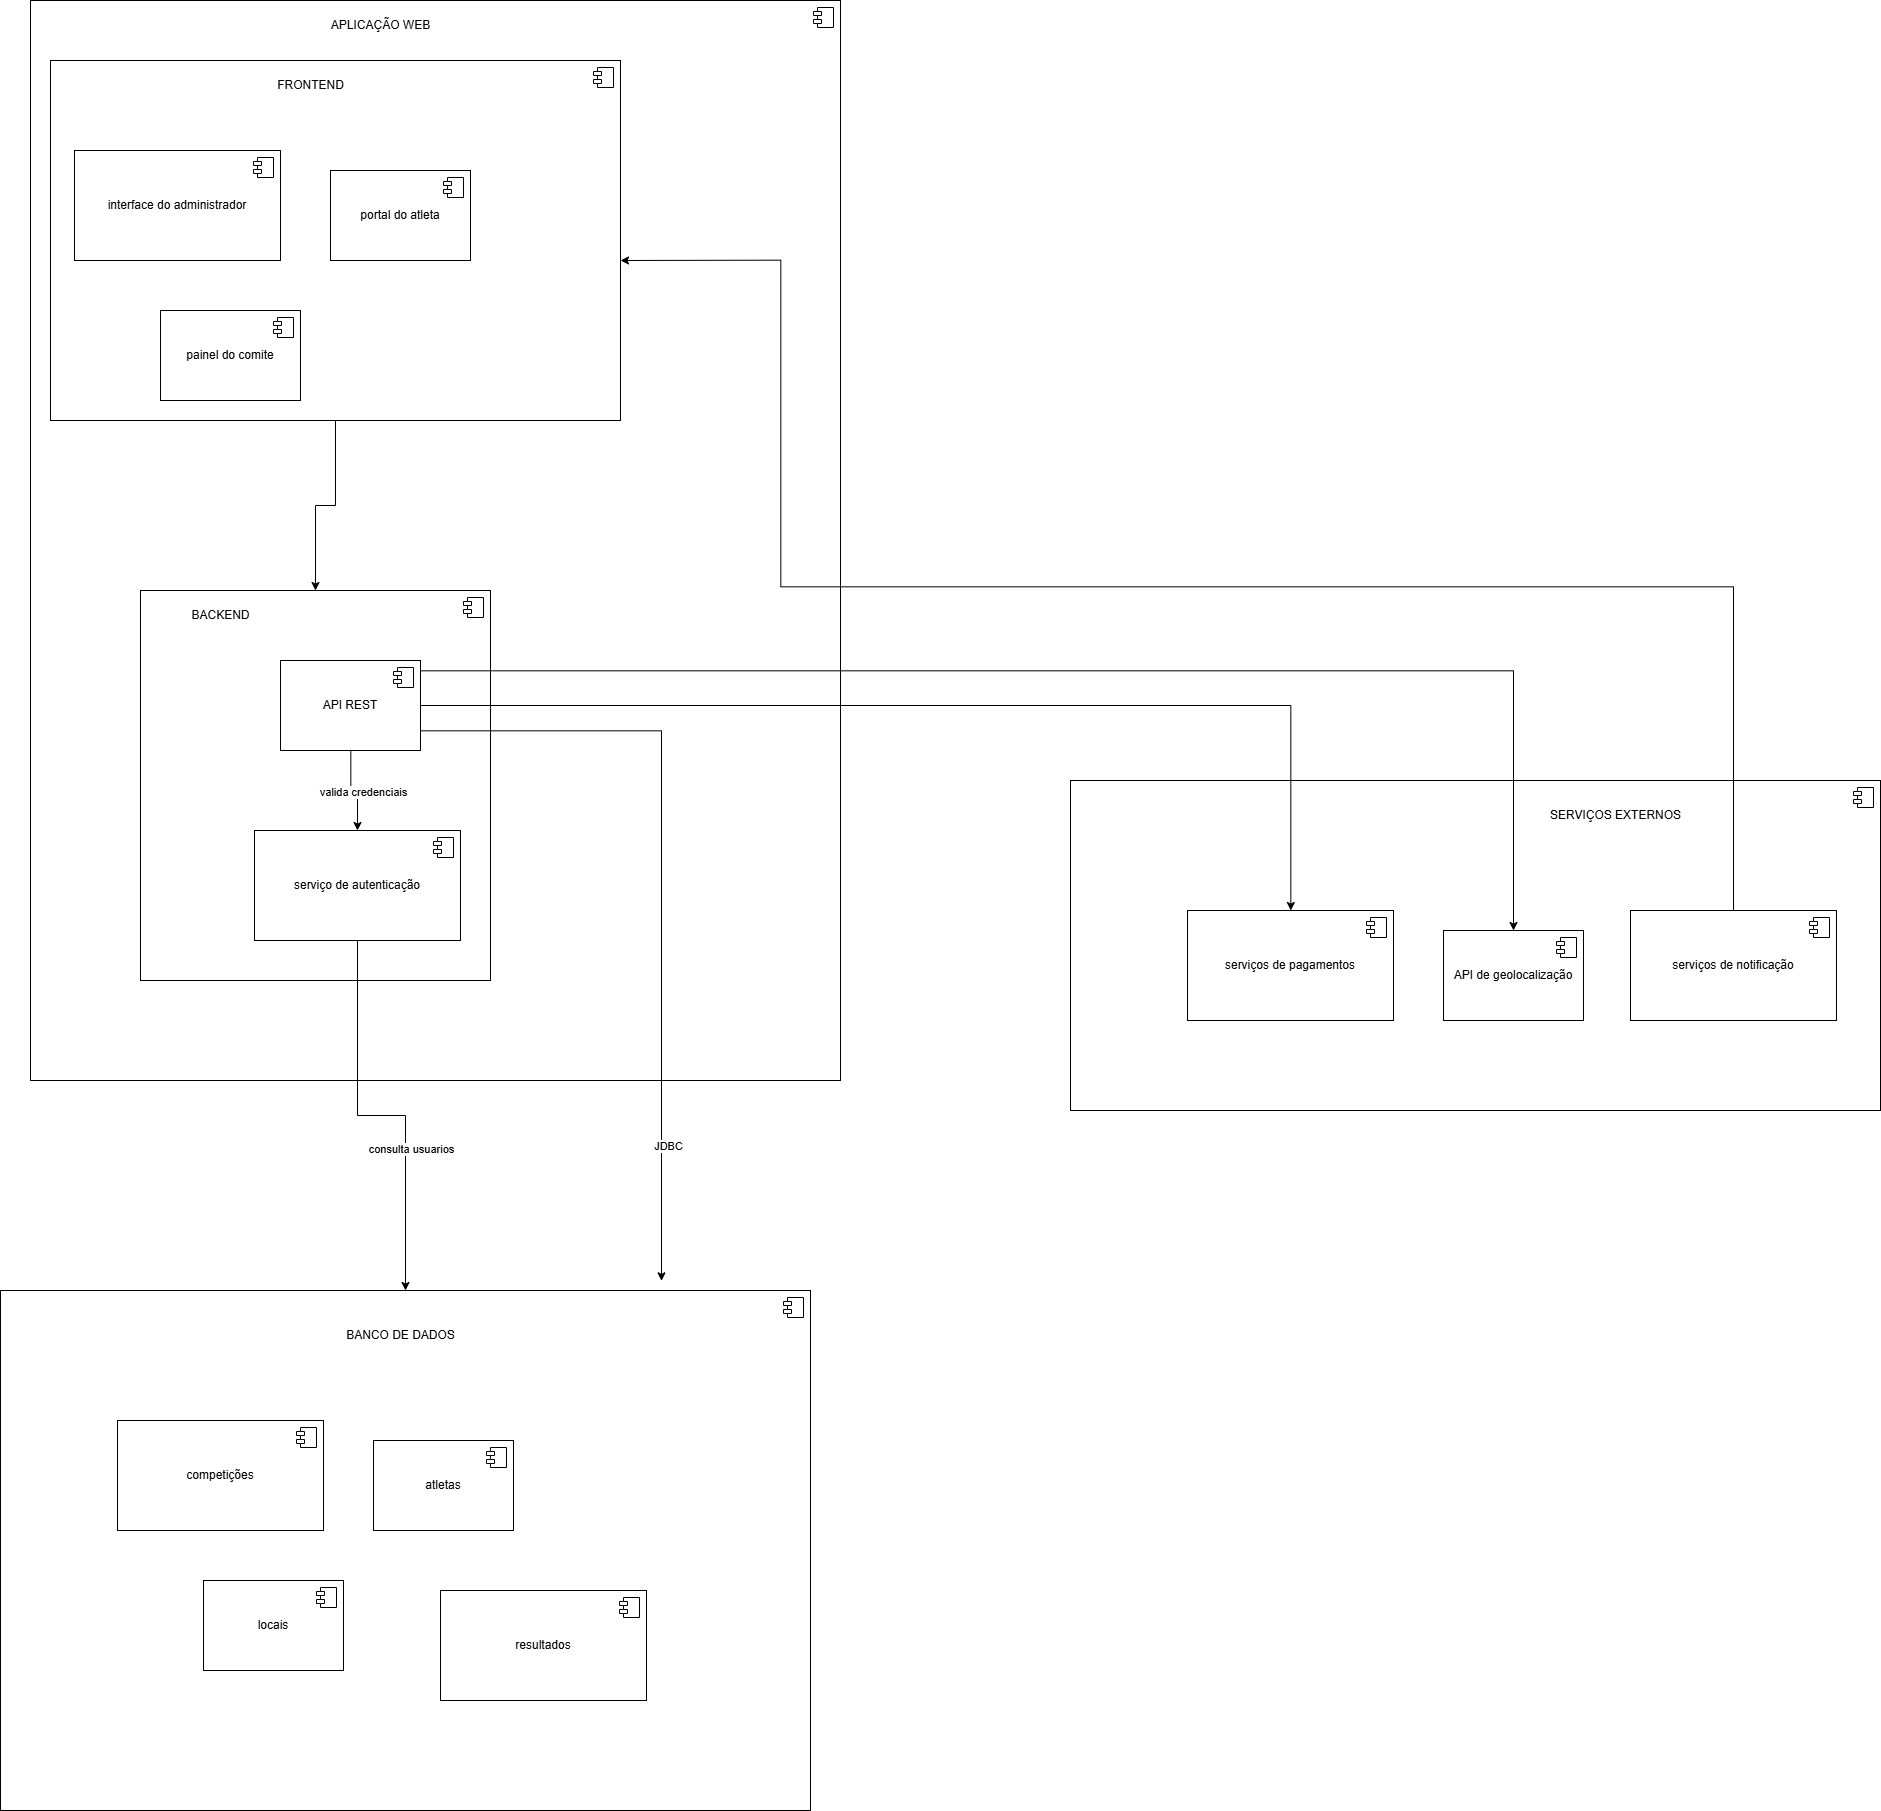

The diagram above was exported from draw.io. Its source (the exported page's mxGraphModel, read from the mxfile embedded in the PNG):
<mxGraphModel dx="5293" dy="4853" grid="1" gridSize="10" guides="1" tooltips="1" connect="1" arrows="1" fold="1" page="1" pageScale="1" pageWidth="827" pageHeight="1169" math="0" shadow="0">
  <root>
    <mxCell id="0" />
    <mxCell id="1" parent="0" />
    <mxCell id="IWRpcxTHR9jqZ0hSTlpp-1" value="" style="html=1;dropTarget=0;whiteSpace=wrap;movable=0;resizable=0;rotatable=0;deletable=0;editable=0;locked=1;connectable=0;" vertex="1" parent="1">
      <mxGeometry x="190" y="80" width="810" height="1080" as="geometry" />
    </mxCell>
    <mxCell id="IWRpcxTHR9jqZ0hSTlpp-2" value="" style="shape=module;jettyWidth=8;jettyHeight=4;" vertex="1" parent="IWRpcxTHR9jqZ0hSTlpp-1">
      <mxGeometry x="1" width="20" height="20" relative="1" as="geometry">
        <mxPoint x="-27" y="7" as="offset" />
      </mxGeometry>
    </mxCell>
    <mxCell id="IWRpcxTHR9jqZ0hSTlpp-65" style="edgeStyle=orthogonalEdgeStyle;rounded=0;orthogonalLoop=1;jettySize=auto;html=1;entryX=0.5;entryY=0;entryDx=0;entryDy=0;" edge="1" parent="1" source="IWRpcxTHR9jqZ0hSTlpp-3" target="IWRpcxTHR9jqZ0hSTlpp-12">
      <mxGeometry relative="1" as="geometry" />
    </mxCell>
    <mxCell id="IWRpcxTHR9jqZ0hSTlpp-3" value="" style="html=1;dropTarget=0;whiteSpace=wrap;movable=1;resizable=1;rotatable=1;deletable=1;editable=1;locked=0;connectable=1;" vertex="1" parent="1">
      <mxGeometry x="210" y="140" width="570" height="360" as="geometry" />
    </mxCell>
    <mxCell id="IWRpcxTHR9jqZ0hSTlpp-4" value="" style="shape=module;jettyWidth=8;jettyHeight=4;" vertex="1" parent="IWRpcxTHR9jqZ0hSTlpp-3">
      <mxGeometry x="1" width="20" height="20" relative="1" as="geometry">
        <mxPoint x="-27" y="7" as="offset" />
      </mxGeometry>
    </mxCell>
    <mxCell id="IWRpcxTHR9jqZ0hSTlpp-5" value="interface do administrador" style="html=1;dropTarget=0;whiteSpace=wrap;" vertex="1" parent="1">
      <mxGeometry x="234" y="230" width="206" height="110" as="geometry" />
    </mxCell>
    <mxCell id="IWRpcxTHR9jqZ0hSTlpp-6" value="" style="shape=module;jettyWidth=8;jettyHeight=4;" vertex="1" parent="IWRpcxTHR9jqZ0hSTlpp-5">
      <mxGeometry x="1" width="20" height="20" relative="1" as="geometry">
        <mxPoint x="-27" y="7" as="offset" />
      </mxGeometry>
    </mxCell>
    <mxCell id="IWRpcxTHR9jqZ0hSTlpp-7" value="portal do atleta" style="html=1;dropTarget=0;whiteSpace=wrap;" vertex="1" parent="1">
      <mxGeometry x="490" y="250" width="140" height="90" as="geometry" />
    </mxCell>
    <mxCell id="IWRpcxTHR9jqZ0hSTlpp-8" value="" style="shape=module;jettyWidth=8;jettyHeight=4;" vertex="1" parent="IWRpcxTHR9jqZ0hSTlpp-7">
      <mxGeometry x="1" width="20" height="20" relative="1" as="geometry">
        <mxPoint x="-27" y="7" as="offset" />
      </mxGeometry>
    </mxCell>
    <mxCell id="IWRpcxTHR9jqZ0hSTlpp-9" value="painel do comite" style="html=1;dropTarget=0;whiteSpace=wrap;" vertex="1" parent="1">
      <mxGeometry x="320" y="390" width="140" height="90" as="geometry" />
    </mxCell>
    <mxCell id="IWRpcxTHR9jqZ0hSTlpp-10" value="" style="shape=module;jettyWidth=8;jettyHeight=4;" vertex="1" parent="IWRpcxTHR9jqZ0hSTlpp-9">
      <mxGeometry x="1" width="20" height="20" relative="1" as="geometry">
        <mxPoint x="-27" y="7" as="offset" />
      </mxGeometry>
    </mxCell>
    <mxCell id="IWRpcxTHR9jqZ0hSTlpp-11" value="FRONTEND" style="text;html=1;align=center;verticalAlign=middle;resizable=0;points=[];autosize=1;strokeColor=none;fillColor=none;" vertex="1" parent="1">
      <mxGeometry x="425" y="150" width="90" height="30" as="geometry" />
    </mxCell>
    <mxCell id="IWRpcxTHR9jqZ0hSTlpp-12" value="" style="html=1;dropTarget=0;whiteSpace=wrap;" vertex="1" parent="1">
      <mxGeometry x="300" y="670" width="350" height="390" as="geometry" />
    </mxCell>
    <mxCell id="IWRpcxTHR9jqZ0hSTlpp-13" value="" style="shape=module;jettyWidth=8;jettyHeight=4;" vertex="1" parent="IWRpcxTHR9jqZ0hSTlpp-12">
      <mxGeometry x="1" width="20" height="20" relative="1" as="geometry">
        <mxPoint x="-27" y="7" as="offset" />
      </mxGeometry>
    </mxCell>
    <mxCell id="IWRpcxTHR9jqZ0hSTlpp-50" style="edgeStyle=orthogonalEdgeStyle;rounded=0;orthogonalLoop=1;jettySize=auto;html=1;" edge="1" parent="1" source="IWRpcxTHR9jqZ0hSTlpp-14" target="IWRpcxTHR9jqZ0hSTlpp-36">
      <mxGeometry relative="1" as="geometry" />
    </mxCell>
    <mxCell id="IWRpcxTHR9jqZ0hSTlpp-51" value="consulta usuarios" style="edgeLabel;html=1;align=center;verticalAlign=middle;resizable=0;points=[];" vertex="1" connectable="0" parent="IWRpcxTHR9jqZ0hSTlpp-50">
      <mxGeometry x="0.2663" y="3" relative="1" as="geometry">
        <mxPoint as="offset" />
      </mxGeometry>
    </mxCell>
    <mxCell id="IWRpcxTHR9jqZ0hSTlpp-14" value="serviço de autenticação" style="html=1;dropTarget=0;whiteSpace=wrap;" vertex="1" parent="1">
      <mxGeometry x="414" y="910" width="206" height="110" as="geometry" />
    </mxCell>
    <mxCell id="IWRpcxTHR9jqZ0hSTlpp-15" value="" style="shape=module;jettyWidth=8;jettyHeight=4;" vertex="1" parent="IWRpcxTHR9jqZ0hSTlpp-14">
      <mxGeometry x="1" width="20" height="20" relative="1" as="geometry">
        <mxPoint x="-27" y="7" as="offset" />
      </mxGeometry>
    </mxCell>
    <mxCell id="IWRpcxTHR9jqZ0hSTlpp-46" style="edgeStyle=orthogonalEdgeStyle;rounded=0;orthogonalLoop=1;jettySize=auto;html=1;entryX=0.5;entryY=0;entryDx=0;entryDy=0;" edge="1" parent="1" source="IWRpcxTHR9jqZ0hSTlpp-16" target="IWRpcxTHR9jqZ0hSTlpp-14">
      <mxGeometry relative="1" as="geometry" />
    </mxCell>
    <mxCell id="IWRpcxTHR9jqZ0hSTlpp-47" value="valida credenciais" style="edgeLabel;html=1;align=center;verticalAlign=middle;resizable=0;points=[];" vertex="1" connectable="0" parent="IWRpcxTHR9jqZ0hSTlpp-46">
      <mxGeometry x="0.0805" y="3" relative="1" as="geometry">
        <mxPoint y="-1" as="offset" />
      </mxGeometry>
    </mxCell>
    <mxCell id="IWRpcxTHR9jqZ0hSTlpp-48" style="edgeStyle=orthogonalEdgeStyle;rounded=0;orthogonalLoop=1;jettySize=auto;html=1;" edge="1" parent="1" source="IWRpcxTHR9jqZ0hSTlpp-16">
      <mxGeometry relative="1" as="geometry">
        <mxPoint x="820" y="1360" as="targetPoint" />
        <Array as="points">
          <mxPoint x="821" y="810" />
          <mxPoint x="821" y="1360" />
        </Array>
      </mxGeometry>
    </mxCell>
    <mxCell id="IWRpcxTHR9jqZ0hSTlpp-49" value="JDBC" style="edgeLabel;html=1;align=center;verticalAlign=middle;resizable=0;points=[];" vertex="1" connectable="0" parent="IWRpcxTHR9jqZ0hSTlpp-48">
      <mxGeometry x="0.6567" y="4" relative="1" as="geometry">
        <mxPoint as="offset" />
      </mxGeometry>
    </mxCell>
    <mxCell id="IWRpcxTHR9jqZ0hSTlpp-16" value="API REST" style="html=1;dropTarget=0;whiteSpace=wrap;" vertex="1" parent="1">
      <mxGeometry x="440" y="740" width="140" height="90" as="geometry" />
    </mxCell>
    <mxCell id="IWRpcxTHR9jqZ0hSTlpp-17" value="" style="shape=module;jettyWidth=8;jettyHeight=4;" vertex="1" parent="IWRpcxTHR9jqZ0hSTlpp-16">
      <mxGeometry x="1" width="20" height="20" relative="1" as="geometry">
        <mxPoint x="-27" y="7" as="offset" />
      </mxGeometry>
    </mxCell>
    <mxCell id="IWRpcxTHR9jqZ0hSTlpp-20" value="BACKEND" style="text;html=1;align=center;verticalAlign=middle;resizable=0;points=[];autosize=1;strokeColor=none;fillColor=none;" vertex="1" parent="1">
      <mxGeometry x="340" y="680" width="80" height="30" as="geometry" />
    </mxCell>
    <mxCell id="IWRpcxTHR9jqZ0hSTlpp-22" value="" style="ellipse;whiteSpace=wrap;html=1;align=center;aspect=fixed;fillColor=none;strokeColor=none;resizable=0;perimeter=centerPerimeter;rotatable=0;allowArrows=0;points=[];outlineConnect=1;" vertex="1" parent="1">
      <mxGeometry x="425" y="600" width="10" height="10" as="geometry" />
    </mxCell>
    <mxCell id="IWRpcxTHR9jqZ0hSTlpp-35" value="APLICAÇÃO WEB" style="text;html=1;align=center;verticalAlign=middle;resizable=0;points=[];autosize=1;strokeColor=none;fillColor=none;" vertex="1" parent="1">
      <mxGeometry x="480" y="90" width="120" height="30" as="geometry" />
    </mxCell>
    <mxCell id="IWRpcxTHR9jqZ0hSTlpp-36" value="" style="html=1;dropTarget=0;whiteSpace=wrap;movable=1;resizable=1;rotatable=1;deletable=1;editable=1;locked=0;connectable=1;" vertex="1" parent="1">
      <mxGeometry x="160" y="1370" width="810" height="520" as="geometry" />
    </mxCell>
    <mxCell id="IWRpcxTHR9jqZ0hSTlpp-37" value="" style="shape=module;jettyWidth=8;jettyHeight=4;" vertex="1" parent="IWRpcxTHR9jqZ0hSTlpp-36">
      <mxGeometry x="1" width="20" height="20" relative="1" as="geometry">
        <mxPoint x="-27" y="7" as="offset" />
      </mxGeometry>
    </mxCell>
    <mxCell id="IWRpcxTHR9jqZ0hSTlpp-38" value="competições" style="html=1;dropTarget=0;whiteSpace=wrap;" vertex="1" parent="1">
      <mxGeometry x="277" y="1500" width="206" height="110" as="geometry" />
    </mxCell>
    <mxCell id="IWRpcxTHR9jqZ0hSTlpp-39" value="" style="shape=module;jettyWidth=8;jettyHeight=4;" vertex="1" parent="IWRpcxTHR9jqZ0hSTlpp-38">
      <mxGeometry x="1" width="20" height="20" relative="1" as="geometry">
        <mxPoint x="-27" y="7" as="offset" />
      </mxGeometry>
    </mxCell>
    <mxCell id="IWRpcxTHR9jqZ0hSTlpp-40" value="atletas" style="html=1;dropTarget=0;whiteSpace=wrap;" vertex="1" parent="1">
      <mxGeometry x="533" y="1520" width="140" height="90" as="geometry" />
    </mxCell>
    <mxCell id="IWRpcxTHR9jqZ0hSTlpp-41" value="" style="shape=module;jettyWidth=8;jettyHeight=4;" vertex="1" parent="IWRpcxTHR9jqZ0hSTlpp-40">
      <mxGeometry x="1" width="20" height="20" relative="1" as="geometry">
        <mxPoint x="-27" y="7" as="offset" />
      </mxGeometry>
    </mxCell>
    <mxCell id="IWRpcxTHR9jqZ0hSTlpp-42" value="locais" style="html=1;dropTarget=0;whiteSpace=wrap;" vertex="1" parent="1">
      <mxGeometry x="363" y="1660" width="140" height="90" as="geometry" />
    </mxCell>
    <mxCell id="IWRpcxTHR9jqZ0hSTlpp-43" value="" style="shape=module;jettyWidth=8;jettyHeight=4;" vertex="1" parent="IWRpcxTHR9jqZ0hSTlpp-42">
      <mxGeometry x="1" width="20" height="20" relative="1" as="geometry">
        <mxPoint x="-27" y="7" as="offset" />
      </mxGeometry>
    </mxCell>
    <mxCell id="IWRpcxTHR9jqZ0hSTlpp-44" value="resultados" style="html=1;dropTarget=0;whiteSpace=wrap;" vertex="1" parent="1">
      <mxGeometry x="600" y="1670" width="206" height="110" as="geometry" />
    </mxCell>
    <mxCell id="IWRpcxTHR9jqZ0hSTlpp-45" value="" style="shape=module;jettyWidth=8;jettyHeight=4;" vertex="1" parent="IWRpcxTHR9jqZ0hSTlpp-44">
      <mxGeometry x="1" width="20" height="20" relative="1" as="geometry">
        <mxPoint x="-27" y="7" as="offset" />
      </mxGeometry>
    </mxCell>
    <mxCell id="IWRpcxTHR9jqZ0hSTlpp-52" value="BANCO DE DADOS" style="text;html=1;align=center;verticalAlign=middle;resizable=0;points=[];autosize=1;strokeColor=none;fillColor=none;" vertex="1" parent="1">
      <mxGeometry x="495" y="1400" width="130" height="30" as="geometry" />
    </mxCell>
    <mxCell id="IWRpcxTHR9jqZ0hSTlpp-53" value="" style="html=1;dropTarget=0;whiteSpace=wrap;movable=1;resizable=1;rotatable=1;deletable=1;editable=1;locked=0;connectable=1;" vertex="1" parent="1">
      <mxGeometry x="1230" y="860" width="810" height="330" as="geometry" />
    </mxCell>
    <mxCell id="IWRpcxTHR9jqZ0hSTlpp-54" value="" style="shape=module;jettyWidth=8;jettyHeight=4;" vertex="1" parent="IWRpcxTHR9jqZ0hSTlpp-53">
      <mxGeometry x="1" width="20" height="20" relative="1" as="geometry">
        <mxPoint x="-27" y="7" as="offset" />
      </mxGeometry>
    </mxCell>
    <mxCell id="IWRpcxTHR9jqZ0hSTlpp-55" value="serviços de pagamentos" style="html=1;dropTarget=0;whiteSpace=wrap;" vertex="1" parent="1">
      <mxGeometry x="1347" y="990" width="206" height="110" as="geometry" />
    </mxCell>
    <mxCell id="IWRpcxTHR9jqZ0hSTlpp-56" value="" style="shape=module;jettyWidth=8;jettyHeight=4;" vertex="1" parent="IWRpcxTHR9jqZ0hSTlpp-55">
      <mxGeometry x="1" width="20" height="20" relative="1" as="geometry">
        <mxPoint x="-27" y="7" as="offset" />
      </mxGeometry>
    </mxCell>
    <mxCell id="IWRpcxTHR9jqZ0hSTlpp-57" value="API de geolocalização" style="html=1;dropTarget=0;whiteSpace=wrap;" vertex="1" parent="1">
      <mxGeometry x="1603" y="1010" width="140" height="90" as="geometry" />
    </mxCell>
    <mxCell id="IWRpcxTHR9jqZ0hSTlpp-58" value="" style="shape=module;jettyWidth=8;jettyHeight=4;" vertex="1" parent="IWRpcxTHR9jqZ0hSTlpp-57">
      <mxGeometry x="1" width="20" height="20" relative="1" as="geometry">
        <mxPoint x="-27" y="7" as="offset" />
      </mxGeometry>
    </mxCell>
    <mxCell id="IWRpcxTHR9jqZ0hSTlpp-64" style="edgeStyle=orthogonalEdgeStyle;rounded=0;orthogonalLoop=1;jettySize=auto;html=1;exitX=0.5;exitY=0;exitDx=0;exitDy=0;" edge="1" parent="1" source="IWRpcxTHR9jqZ0hSTlpp-61">
      <mxGeometry relative="1" as="geometry">
        <mxPoint x="780" y="340" as="targetPoint" />
        <Array as="points">
          <mxPoint x="1893" y="666" />
          <mxPoint x="940" y="666" />
          <mxPoint x="940" y="340" />
        </Array>
      </mxGeometry>
    </mxCell>
    <mxCell id="IWRpcxTHR9jqZ0hSTlpp-61" value="serviços de notificação" style="html=1;dropTarget=0;whiteSpace=wrap;" vertex="1" parent="1">
      <mxGeometry x="1790" y="990" width="206" height="110" as="geometry" />
    </mxCell>
    <mxCell id="IWRpcxTHR9jqZ0hSTlpp-62" value="" style="shape=module;jettyWidth=8;jettyHeight=4;" vertex="1" parent="IWRpcxTHR9jqZ0hSTlpp-61">
      <mxGeometry x="1" width="20" height="20" relative="1" as="geometry">
        <mxPoint x="-27" y="7" as="offset" />
      </mxGeometry>
    </mxCell>
    <mxCell id="IWRpcxTHR9jqZ0hSTlpp-63" value="SERVIÇOS EXTERNOS" style="text;html=1;align=center;verticalAlign=middle;resizable=0;points=[];autosize=1;strokeColor=none;fillColor=none;" vertex="1" parent="1">
      <mxGeometry x="1700" y="880" width="150" height="30" as="geometry" />
    </mxCell>
    <mxCell id="IWRpcxTHR9jqZ0hSTlpp-66" style="edgeStyle=orthogonalEdgeStyle;rounded=0;orthogonalLoop=1;jettySize=auto;html=1;" edge="1" parent="1" source="IWRpcxTHR9jqZ0hSTlpp-16" target="IWRpcxTHR9jqZ0hSTlpp-55">
      <mxGeometry relative="1" as="geometry" />
    </mxCell>
    <mxCell id="IWRpcxTHR9jqZ0hSTlpp-67" style="edgeStyle=orthogonalEdgeStyle;rounded=0;orthogonalLoop=1;jettySize=auto;html=1;" edge="1" parent="1" source="IWRpcxTHR9jqZ0hSTlpp-16" target="IWRpcxTHR9jqZ0hSTlpp-57">
      <mxGeometry relative="1" as="geometry">
        <Array as="points">
          <mxPoint x="1673" y="750" />
        </Array>
      </mxGeometry>
    </mxCell>
  </root>
</mxGraphModel>